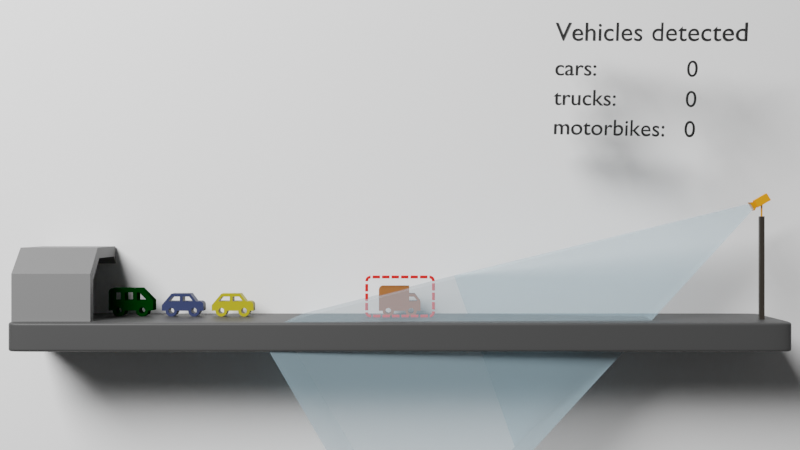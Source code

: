 # Source: animation9.blend  (saved by Blender 3.1.7; exported with 4.5.12 LTS)
import bpy
from mathutils import Matrix  # noqa: F401  (used for matrix-valued properties, if any)

bpy.ops.wm.read_factory_settings(use_empty=True)
scene = bpy.context.scene
scene.name = 'Scene'

# ---- collections
col_base = bpy.data.collections.new('Base'); scene.collection.children.link(col_base)
col_tracking_001 = bpy.data.collections.new('Tracking.001'); scene.collection.children.link(col_tracking_001)
col_ampel = bpy.data.collections.new('Ampel'); col_tracking_001.children.link(col_ampel)
col_vehicles = bpy.data.collections.new('Vehicles'); col_tracking_001.children.link(col_vehicles)
col_misc = bpy.data.collections.new('Misc'); col_tracking_001.children.link(col_misc)
col_tunnel = bpy.data.collections.new('Tunnel'); col_tracking_001.children.link(col_tunnel)
col_tracking = bpy.data.collections.new('Tracking'); col_tracking_001.children.link(col_tracking)
col_text = bpy.data.collections.new('Text'); col_tracking_001.children.link(col_text)
col_logo = bpy.data.collections.new('Logo'); scene.collection.children.link(col_logo)

# ---- materials (node trees are filled in below, after node groups)
mat_material_001 = bpy.data.materials.new('Material.001')
mat_material_003 = bpy.data.materials.new('Material.003')
mat_material_004 = bpy.data.materials.new('Material.004')
mat_material_008 = bpy.data.materials.new('Material.008')
mat_svgmat_001 = bpy.data.materials.new('SVGMat.001')
mat_svgmat_001.diffuse_color = (0.0, 0.0, 0.0, 1.0)
mat_svgmat_003 = bpy.data.materials.new('SVGMat.003')
mat_svgmat_003.diffuse_color = (0.3424, 0.1163, 0.03727, 1.0)
mat_material_007 = bpy.data.materials.new('Material.007')
mat_svgmat_004 = bpy.data.materials.new('SVGMat.004')
mat_svgmat_004.diffuse_color = (0.0, 0.02365, 0.0009198, 1.0)
mat_material_002 = bpy.data.materials.new('Material.002')
mat_material_006 = bpy.data.materials.new('Material.006')
mat_material_009 = bpy.data.materials.new('Material.009')
mat_material_010 = bpy.data.materials.new('Material.010')
mat_material_005 = bpy.data.materials.new('Material.005')

# ---- material node trees
mat_material_001.use_nodes = True; mat_material_001.node_tree.nodes.clear()
_N = mat_material_001.node_tree.nodes; _L = mat_material_001.node_tree.links
n0 = _N.new('ShaderNodeBsdfPrincipled'); n0.name = 'Principled BSDF'; n0.location = (10, 300)
n0.distribution = 'GGX'
n0.subsurface_method = 'RANDOM_WALK_SKIN'
n0.inputs[0].default_value = (0.9, 0.9, 0.9, 1.0)
n0.inputs[3].default_value = 1.45
n0.inputs[27].default_value = (0.0, 0.0, 0.0, 1.0)
n0.inputs[28].default_value = 1.0
n1 = _N.new('ShaderNodeOutputMaterial'); n1.name = 'Material Output'; n1.location = (300, 300)
_L.new(n0.outputs[0], n1.inputs[0])
n1.is_active_output = True
mat_material_003.use_nodes = True; mat_material_003.node_tree.nodes.clear()
_N = mat_material_003.node_tree.nodes; _L = mat_material_003.node_tree.links
n0 = _N.new('ShaderNodeBsdfPrincipled'); n0.name = 'Principled BSDF'; n0.location = (10, 300)
n0.distribution = 'GGX'
n0.subsurface_method = 'RANDOM_WALK_SKIN'
n0.inputs[0].default_value = (0.02721, 0.02193, 0.01702, 1.0)
n0.inputs[3].default_value = 1.45
n0.inputs[27].default_value = (0.0, 0.0, 0.0, 1.0)
n0.inputs[28].default_value = 1.0
n1 = _N.new('ShaderNodeOutputMaterial'); n1.name = 'Material Output'; n1.location = (300, 300)
_L.new(n0.outputs[0], n1.inputs[0])
n1.is_active_output = True
mat_material_004.use_nodes = True; mat_material_004.node_tree.nodes.clear()
_N = mat_material_004.node_tree.nodes; _L = mat_material_004.node_tree.links
n0 = _N.new('ShaderNodeBsdfPrincipled'); n0.name = 'Principled BSDF'; n0.location = (10, 300)
n0.distribution = 'GGX'
n0.subsurface_method = 'RANDOM_WALK_SKIN'
n0.inputs[0].default_value = (0.8, 0.2702, 0.005405, 1.0)
n0.inputs[3].default_value = 1.45
n0.inputs[27].default_value = (0.0, 0.0, 0.0, 1.0)
n0.inputs[28].default_value = 1.0
n1 = _N.new('ShaderNodeOutputMaterial'); n1.name = 'Material Output'; n1.location = (300, 300)
_L.new(n0.outputs[0], n1.inputs[0])
n1.is_active_output = True
mat_material_008.use_nodes = True; mat_material_008.node_tree.nodes.clear()
_N = mat_material_008.node_tree.nodes; _L = mat_material_008.node_tree.links
n0 = _N.new('ShaderNodeOutputMaterial'); n0.name = 'Material Output'; n0.location = (412, 300)
n1 = _N.new('ShaderNodeMixShader'); n1.name = 'Mix Shader'; n1.location = (192, 284)
n1.inputs[0].default_value = 0.7333
n2 = _N.new('ShaderNodeBsdfPrincipled'); n2.name = 'Principled BSDF'; n2.location = (-233, 410)
n2.distribution = 'GGX'
n2.subsurface_method = 'RANDOM_WALK_SKIN'
n2.inputs[0].default_value = (0.4781, 0.6908, 0.8, 1.0)
n2.inputs[3].default_value = 1.45
n2.inputs[27].default_value = (0.0, 0.0, 0.0, 1.0)
n2.inputs[28].default_value = 1.0
n3 = _N.new('ShaderNodeBsdfTransparent'); n3.name = 'Transparent BSDF'; n3.location = (-164, -322)
_L.new(n1.outputs[0], n0.inputs[0])
_L.new(n2.outputs[0], n1.inputs[1])
_L.new(n3.outputs[0], n1.inputs[2])
n0.is_active_output = True
mat_svgmat_001.use_nodes = True; mat_svgmat_001.node_tree.nodes.clear()
_N = mat_svgmat_001.node_tree.nodes; _L = mat_svgmat_001.node_tree.links
n0 = _N.new('ShaderNodeBsdfPrincipled'); n0.name = 'Principled BSDF'; n0.location = (10, 300)
n0.distribution = 'GGX'
n0.subsurface_method = 'RANDOM_WALK_SKIN'
n0.inputs[0].default_value = (0.3931, 0.3158, 0.0, 1.0)
n0.inputs[3].default_value = 1.45
n0.inputs[27].default_value = (0.0, 0.0, 0.0, 1.0)
n0.inputs[28].default_value = 1.0
n1 = _N.new('ShaderNodeOutputMaterial'); n1.name = 'Material Output'; n1.location = (300, 300)
_L.new(n0.outputs[0], n1.inputs[0])
n1.is_active_output = True
mat_material_007.use_nodes = True; mat_material_007.node_tree.nodes.clear()
_N = mat_material_007.node_tree.nodes; _L = mat_material_007.node_tree.links
n0 = _N.new('ShaderNodeBsdfPrincipled'); n0.name = 'Principled BSDF'; n0.location = (10, 300)
n0.distribution = 'GGX'
n0.subsurface_method = 'RANDOM_WALK_SKIN'
n0.inputs[0].default_value = (0.009512, 0.02156, 0.08353, 1.0)
n0.inputs[3].default_value = 1.45
n0.inputs[27].default_value = (0.0, 0.0, 0.0, 1.0)
n0.inputs[28].default_value = 1.0
n1 = _N.new('ShaderNodeOutputMaterial'); n1.name = 'Material Output'; n1.location = (300, 300)
_L.new(n0.outputs[0], n1.inputs[0])
n1.is_active_output = True
mat_material_002.use_nodes = True; mat_material_002.node_tree.nodes.clear()
_N = mat_material_002.node_tree.nodes; _L = mat_material_002.node_tree.links
n0 = _N.new('ShaderNodeBsdfPrincipled'); n0.name = 'Principled BSDF'; n0.location = (10, 300)
n0.distribution = 'GGX'
n0.subsurface_method = 'RANDOM_WALK_SKIN'
n0.inputs[0].default_value = (0.04955, 0.04955, 0.04955, 1.0)
n0.inputs[3].default_value = 1.45
n0.inputs[27].default_value = (0.0, 0.0, 0.0, 1.0)
n0.inputs[28].default_value = 1.0
n1 = _N.new('ShaderNodeOutputMaterial'); n1.name = 'Material Output'; n1.location = (300, 300)
_L.new(n0.outputs[0], n1.inputs[0])
n1.is_active_output = True
mat_material_006.use_nodes = True; mat_material_006.node_tree.nodes.clear()
_N = mat_material_006.node_tree.nodes; _L = mat_material_006.node_tree.links
n0 = _N.new('ShaderNodeBsdfPrincipled'); n0.name = 'Principled BSDF'; n0.location = (10, 300)
n0.distribution = 'GGX'
n0.subsurface_method = 'RANDOM_WALK_SKIN'
n0.inputs[0].default_value = (0.1845, 0.1845, 0.1845, 1.0)
n0.inputs[3].default_value = 1.45
n0.inputs[27].default_value = (0.0, 0.0, 0.0, 1.0)
n0.inputs[28].default_value = 1.0
n1 = _N.new('ShaderNodeOutputMaterial'); n1.name = 'Material Output'; n1.location = (300, 300)
_L.new(n0.outputs[0], n1.inputs[0])
n1.is_active_output = True
mat_material_009.use_nodes = True; mat_material_009.node_tree.nodes.clear()
_N = mat_material_009.node_tree.nodes; _L = mat_material_009.node_tree.links
n0 = _N.new('ShaderNodeBsdfPrincipled'); n0.name = 'Principled BSDF'; n0.location = (10, 300)
n0.distribution = 'GGX'
n0.subsurface_method = 'RANDOM_WALK_SKIN'
n0.inputs[0].default_value = (0.8, 0.008091, 0.0, 1.0)
n0.inputs[3].default_value = 1.45
n0.inputs[27].default_value = (0.0, 0.0, 0.0, 1.0)
n0.inputs[28].default_value = 1.0
n1 = _N.new('ShaderNodeOutputMaterial'); n1.name = 'Material Output'; n1.location = (300, 300)
_L.new(n0.outputs[0], n1.inputs[0])
n1.is_active_output = True
mat_material_010.use_nodes = True; mat_material_010.node_tree.nodes.clear()
_N = mat_material_010.node_tree.nodes; _L = mat_material_010.node_tree.links
n0 = _N.new('ShaderNodeBsdfPrincipled'); n0.name = 'Principled BSDF'; n0.location = (10, 300)
n0.distribution = 'GGX'
n0.subsurface_method = 'RANDOM_WALK_SKIN'
n0.inputs[0].default_value = (0.0, 0.0, 0.0, 1.0)
n0.inputs[3].default_value = 1.45
n0.inputs[27].default_value = (0.0, 0.0, 0.0, 1.0)
n0.inputs[28].default_value = 1.0
n1 = _N.new('ShaderNodeOutputMaterial'); n1.name = 'Material Output'; n1.location = (300, 300)
_L.new(n0.outputs[0], n1.inputs[0])
n1.is_active_output = True
mat_material_005.use_nodes = True; mat_material_005.node_tree.nodes.clear()
_N = mat_material_005.node_tree.nodes; _L = mat_material_005.node_tree.links
n0 = _N.new('ShaderNodeBsdfPrincipled'); n0.name = 'Principled BSDF'; n0.location = (10, 300)
n0.distribution = 'GGX'
n0.subsurface_method = 'RANDOM_WALK_SKIN'
n0.inputs[0].default_value = (0.9216, 0.4233, 0.02624, 1.0)
n0.inputs[3].default_value = 1.45
n0.inputs[27].default_value = (0.0, 0.0, 0.0, 1.0)
n0.inputs[28].default_value = 1.0
n1 = _N.new('ShaderNodeOutputMaterial'); n1.name = 'Material Output'; n1.location = (300, 300)
_L.new(n0.outputs[0], n1.inputs[0])
n1.is_active_output = True

# ---- world
world_world = bpy.data.worlds.new('World'); scene.world = world_world
world_world.use_nodes = True; world_world.node_tree.nodes.clear()
_N = world_world.node_tree.nodes; _L = world_world.node_tree.links
n0 = _N.new('ShaderNodeOutputWorld'); n0.name = 'World Output'; n0.location = (300, 300)
n1 = _N.new('ShaderNodeBackground'); n1.name = 'Background'; n1.location = (10, 300)
n1.inputs[0].default_value = (0.05088, 0.05088, 0.05088, 1.0)
_L.new(n1.outputs[0], n0.inputs[0])
n0.is_active_output = True
world_world.color = (0.05088, 0.05088, 0.05088)
world_world.use_sun_shadow = False
world_world.sun_shadow_jitter_overblur = 0.0

# ---- cameras
cam_camera = bpy.data.cameras.new('Camera')
cam_camera.clip_end = 100.0
cam_camera.ortho_scale = 7.314

# ---- lights
light_area = bpy.data.lights.new('Area', 'AREA')
light_area.transmission_factor = 0.0
light_area.energy = 7.854e+05
light_area.shadow_soft_size = 1.0
light_area.shadow_maximum_resolution = 0.006
light_area.use_absolute_resolution = True
light_area.size = 1.0
light_area.size_y = 1.0

# ---- meshes
me_plane = bpy.data.meshes.new('Plane')
me_plane.from_pydata([(-1.0, -1.0, 0.0), (1.0, -1.0, 0.0), (-1.0, 1.0, 0.0), (1.0, 1.0, 0.0)], [], [(0, 1, 3, 2)])
_uv = me_plane.uv_layers.new(name='UVMap')
_uv.uv.foreach_set('vector', [0.0, 0.0, 1.0, 0.0, 1.0, 1.0, 0.0, 1.0])
_ca = me_plane.color_attributes.new('Col', 'BYTE_COLOR', 'CORNER')
_ca.data.foreach_set('color', [1.0, 1.0, 1.0, 1.0, 1.0, 1.0, 1.0, 1.0, 1.0, 1.0, 1.0, 1.0, 1.0, 1.0, 1.0, 1.0])
me_plane.materials.append(mat_material_001)
me_plane.use_remesh_fix_poles = True
me_plane.use_remesh_preserve_attributes = False
me_plane.update()
me_cube_002 = bpy.data.meshes.new('Cube.002')
me_cube_002.from_pydata([(-0.1558, -0.1558, -1.0), (-0.1558, -0.1558, 6.0), (-0.1558, 0.1558, -1.0), (-0.1558, 0.1558, 6.0), (0.1558, -0.1558, -1.0), (0.1558, -0.1558, 6.0), (0.1558, 0.1558, -1.0), (0.1558, 0.1558, 6.0)], [], [(0, 1, 3, 2), (2, 3, 7, 6), (6, 7, 5, 4), (4, 5, 1, 0), (2, 6, 4, 0), (7, 3, 1, 5)])
_uv = me_cube_002.uv_layers.new(name='UVMap')
_uv.uv.foreach_set('vector', [0.375, 0.0, 0.625, 0.0, 0.625, 0.25, 0.375, 0.25, 0.375, 0.25, 0.625, 0.25, 0.625, 0.5, 0.375, 0.5, 0.375, 0.5, 0.625, 0.5, 0.625, 0.75, 0.375, 0.75, 0.375, 0.75, 0.625, 0.75, 0.625, 1.0, 0.375, 1.0, 0.125, 0.5, 0.375, 0.5, 0.375, 0.75, 0.125, 0.75, 0.625, 0.5, 0.875, 0.5, 0.875, 0.75, 0.625, 0.75])
me_cube_002.materials.append(mat_material_003)
me_cube_002.use_remesh_fix_poles = True
me_cube_002.use_remesh_preserve_attributes = False
me_cube_002.update()
me_cube_004 = bpy.data.meshes.new('Cube.004')
me_cube_004.from_pydata([(0.09605, 0.09605, -1.0), (0.09605, 0.09605, 1.0), (0.09605, -0.09605, -1.0), (0.09605, -0.09605, 1.0), (-0.09605, 0.09605, -1.0), (-0.09605, 0.09605, 1.0), (-0.09605, -0.09605, -1.0), (-0.09605, -0.09605, 1.0)], [], [(0, 1, 3, 2), (2, 3, 7, 6), (6, 7, 5, 4), (4, 5, 1, 0), (2, 6, 4, 0), (7, 3, 1, 5)])
_uv = me_cube_004.uv_layers.new(name='UVMap')
_uv.uv.foreach_set('vector', [0.375, 0.0, 0.625, 0.0, 0.625, 0.25, 0.375, 0.25, 0.375, 0.25, 0.625, 0.25, 0.625, 0.5, 0.375, 0.5, 0.375, 0.5, 0.625, 0.5, 0.625, 0.75, 0.375, 0.75, 0.375, 0.75, 0.625, 0.75, 0.625, 1.0, 0.375, 1.0, 0.125, 0.5, 0.375, 0.5, 0.375, 0.75, 0.125, 0.75, 0.625, 0.5, 0.875, 0.5, 0.875, 0.75, 0.625, 0.75])
me_cube_004.materials.append(mat_material_004)
me_cube_004.use_remesh_fix_poles = True
me_cube_004.use_remesh_preserve_attributes = False
me_cube_004.update()
me_cube_003 = bpy.data.meshes.new('Cube.003')
me_cube_003.from_pydata([(-1.0, -0.3449, -0.3449), (-1.0, -0.3449, 0.3449), (-1.0, 0.3449, -0.3449), (-1.0, 0.3449, 0.3449), (1.0, -0.5345, -0.5345), (1.0, -0.5345, 0.5345), (1.0, 0.5345, -0.5345), (1.0, 0.5345, 0.5345), (-1.0, 0.5345, -0.5345), (-1.0, -0.5345, -0.5345), (-1.0, -0.5345, 0.5345), (-1.0, 0.5345, 0.5345), (-1.649, 0.5436, -0.5436), (-1.649, -0.5436, -0.5436), (-1.649, -0.5436, 0.5436), (-1.649, 0.5436, 0.5436), (-1.649, 0.6552, -0.6552), (-1.649, -0.6552, -0.6552), (-1.649, -0.6552, 0.6552), (-1.649, 0.6552, 0.6552), (-1.496, 0.4326, -0.4326), (-1.496, -0.4326, -0.4326), (-1.496, -0.4326, 0.4326), (-1.496, 0.4326, 0.4326)], [], [(3, 2, 16, 19), (8, 11, 7, 6), (6, 7, 5, 4), (4, 5, 10, 9), (8, 6, 4, 9), (7, 11, 10, 5), (0, 2, 8, 9), (1, 0, 9, 10), (3, 1, 10, 11), (2, 3, 11, 8), (15, 12, 20, 23), (0, 1, 18, 17), (1, 3, 19, 18), (2, 0, 17, 16), (13, 12, 16, 17), (14, 13, 17, 18), (15, 14, 18, 19), (12, 15, 19, 16), (21, 22, 23, 20), (13, 14, 22, 21), (14, 15, 23, 22), (12, 13, 21, 20)])
_uv = me_cube_003.uv_layers.new(name='UVMap')
_uv.uv.foreach_set('vector', [0.5807, 0.2057, 0.4193, 0.2057, 0.4193, 0.2057, 0.5807, 0.2057, 0.375, 0.25, 0.625, 0.25, 0.625, 0.5, 0.375, 0.5, 0.375, 0.5, 0.625, 0.5, 0.625, 0.75, 0.375, 0.75, 0.375, 0.75, 0.625, 0.75, 0.625, 1.0, 0.375, 1.0, 0.125, 0.5, 0.375, 0.5, 0.375, 0.75, 0.125, 0.75, 0.625, 0.5, 0.875, 0.5, 0.875, 0.75, 0.625, 0.75, 0.4193, 0.04433, 0.4193, 0.2057, 0.375, 0.25, 0.375, 0.0, 0.5807, 0.04433, 0.4193, 0.04433, 0.375, 0.0, 0.625, 0.0, 0.5807, 0.2057, 0.5807, 0.04433, 0.625, 0.0, 0.625, 0.25, 0.4193, 0.2057, 0.5807, 0.2057, 0.625, 0.25, 0.375, 0.25, 0.5669, 0.1919, 0.4331, 0.1919, 0.4331, 0.1919, 0.5669, 0.1919, 0.4193, 0.04433, 0.5807, 0.04433, 0.5807, 0.04433, 0.4193, 0.04433, 0.5807, 0.04433, 0.5807, 0.2057, 0.5807, 0.2057, 0.5807, 0.04433, 0.4193, 0.2057, 0.4193, 0.04433, 0.4193, 0.04433, 0.4193, 0.2057, 0.4331, 0.05807, 0.4331, 0.1919, 0.4193, 0.2057, 0.4193, 0.04433, 0.5669, 0.05807, 0.4331, 0.05807, 0.4193, 0.04433, 0.5807, 0.04433, 0.5669, 0.1919, 0.5669, 0.05807, 0.5807, 0.04433, 0.5807, 0.2057, 0.4331, 0.1919, 0.5669, 0.1919, 0.5807, 0.2057, 0.4193, 0.2057, 0.4331, 0.05807, 0.5669, 0.05807, 0.5669, 0.1919, 0.4331, 0.1919, 0.4331, 0.05807, 0.5669, 0.05807, 0.5669, 0.05807, 0.4331, 0.05807, 0.5669, 0.05807, 0.5669, 0.1919, 0.5669, 0.1919, 0.5669, 0.05807, 0.4331, 0.1919, 0.4331, 0.05807, 0.4331, 0.05807, 0.4331, 0.1919])
me_cube_003.materials.append(mat_material_004)
me_cube_003.use_remesh_fix_poles = True
me_cube_003.use_remesh_preserve_attributes = False
me_cube_003.update()
me_cube_008 = bpy.data.meshes.new('Cube.008')
me_cube_008.from_pydata([(-9.777, -5.003, -31.24), (-0.1784, -0.1784, 1.46), (-9.777, 5.003, -31.24), (-0.1784, 0.1784, 1.46), (9.777, -5.003, -31.24), (0.1784, -0.1784, 1.46), (9.777, 5.003, -31.24), (0.1784, 0.1784, 1.46)], [], [(0, 1, 3, 2), (2, 3, 7, 6), (6, 7, 5, 4), (4, 5, 1, 0), (2, 6, 4, 0), (7, 3, 1, 5)])
_uv = me_cube_008.uv_layers.new(name='UVMap')
_uv.uv.foreach_set('vector', [0.375, 0.0, 0.625, 0.0, 0.625, 0.25, 0.375, 0.25, 0.375, 0.25, 0.625, 0.25, 0.625, 0.5, 0.375, 0.5, 0.375, 0.5, 0.625, 0.5, 0.625, 0.75, 0.375, 0.75, 0.375, 0.75, 0.625, 0.75, 0.625, 1.0, 0.375, 1.0, 0.125, 0.5, 0.375, 0.5, 0.375, 0.75, 0.125, 0.75, 0.625, 0.5, 0.875, 0.5, 0.875, 0.75, 0.625, 0.75])
me_cube_008.materials.append(mat_material_008)
me_cube_008.use_remesh_fix_poles = True
me_cube_008.use_remesh_preserve_attributes = False
me_cube_008.update()
me_cube_001 = bpy.data.meshes.new('Cube.001')
me_cube_001.from_pydata([(26.0, -5.0, 1.0), (26.0, 5.0, 1.0), (26.0, 5.0, 0.0), (26.0, -5.0, 0.0), (0.0, 5.0, 1.0), (0.0, -5.0, 1.0), (0.0, -5.0, 0.0), (0.0, 5.0, 0.0), (26.0, -5.0, 1.0), (26.0, -5.0, 0.0), (0.0, -5.0, 1.0), (26.0, 5.0, 0.8242), (26.0, -5.0, 0.8242), (0.0, -5.0, 0.8242), (0.0, 5.0, 0.8242), (26.0, -5.0, 0.8242), (24.77, 5.0, 1.0), (24.77, 5.0, 0.0), (24.77, -5.0, 1.0), (24.77, -5.0, 0.0), (24.77, -5.0, 1.0), (24.77, -5.0, 0.8242), (24.77, 5.0, 0.8242), (26.0, 3.2, 1.0), (26.0, 3.2, 0.0), (0.0, 3.2, 1.0), (26.0, 3.2, 0.8242), (24.77, 3.2, 1.0)], [], [(22, 16, 1, 11), (15, 8, 0, 12), (20, 10, 5, 18), (21, 18, 5, 13), (27, 25, 10, 20), (26, 23, 8, 15), (24, 26, 15, 9), (19, 21, 13, 6), (9, 15, 12, 3), (17, 22, 11, 2), (7, 14, 22, 17), (3, 12, 21, 19), (23, 27, 20, 8), (12, 0, 18, 21), (8, 20, 18, 0), (14, 4, 16, 22), (1, 16, 27, 23), (2, 11, 26, 24), (11, 1, 23, 26), (16, 4, 25, 27)])
me_cube_001.attributes.new('crease_vert', 'FLOAT', 'POINT').data.foreach_set('value', [0.05, 0.0, 0.0, 0.05, 0.0, 0.05, 0.05, 0.0, 0.0, 0.0, 0.0, 0.0, 0.05, 0.05, 0.0, 0.0, 0.0, 0.0, 0.05, 0.05, 0.0, 0.05, 0.0, 0.0, 0.0, 0.0, 0.0, 0.0])
_uv = me_cube_001.uv_layers.new(name='UVMap')
_uv.uv.foreach_set('vector', [0.603, 0.4941, 0.625, 0.4941, 0.625, 0.5, 0.603, 0.5, 0.603, 0.75, 0.625, 0.75, 0.625, 0.75, 0.603, 0.75, 0.6309, 0.75, 0.75, 0.75, 0.75, 0.75, 0.6309, 0.75, 0.603, 0.7559, 0.625, 0.7559, 0.625, 0.875, 0.603, 0.875, 0.6309, 0.545, 0.75, 0.545, 0.75, 0.75, 0.6309, 0.75, 0.603, 0.545, 0.625, 0.545, 0.625, 0.75, 0.603, 0.75, 0.5, 0.545, 0.603, 0.545, 0.603, 0.75, 0.5, 0.75, 0.5, 0.7559, 0.603, 0.7559, 0.603, 0.875, 0.5, 0.875, 0.5, 0.75, 0.603, 0.75, 0.603, 0.75, 0.5, 0.75, 0.5, 0.4941, 0.603, 0.4941, 0.603, 0.5, 0.5, 0.5, 0.5, 0.375, 0.603, 0.375, 0.603, 0.4941, 0.5, 0.4941, 0.5, 0.75, 0.603, 0.75, 0.603, 0.7559, 0.5, 0.7559, 0.625, 0.545, 0.6309, 0.545, 0.6309, 0.75, 0.625, 0.75, 0.603, 0.75, 0.625, 0.75, 0.625, 0.7559, 0.603, 0.7559, 0.625, 0.75, 0.6309, 0.75, 0.6309, 0.75, 0.625, 0.75, 0.603, 0.375, 0.625, 0.375, 0.625, 0.4941, 0.603, 0.4941, 0.625, 0.5, 0.6309, 0.5, 0.6309, 0.545, 0.625, 0.545, 0.5, 0.5, 0.603, 0.5, 0.603, 0.545, 0.5, 0.545, 0.603, 0.5, 0.625, 0.5, 0.625, 0.545, 0.603, 0.545, 0.6309, 0.5, 0.75, 0.5, 0.75, 0.545, 0.6309, 0.545])
me_cube_001.materials.append(mat_material_002)
me_cube_001.use_remesh_fix_poles = True
me_cube_001.use_remesh_preserve_attributes = False
me_cube_001.update()
me_cube_005 = bpy.data.meshes.new('Cube.005')
me_cube_005.from_pydata([(-1.638, -1.032, -1.0), (-0.9242, -1.032, 1.0), (-1.192e-07, -1.032, -1.0), (-1.192e-07, -1.032, 1.0), (-1.352, -0.2967, -0.9361), (-1.638, 0.0, -1.0), (-0.7627, -0.2967, 0.7144), (-0.9242, 0.0, 1.0), (-1.192e-07, -0.2967, 0.7144), (-1.192e-07, 0.0, 1.0), (-1.192e-07, 0.0, -1.0), (-1.192e-07, -0.2967, -0.9361), (-1.638, -1.032, 0.3288), (-1.638, 0.0, 0.3288), (-1.352, -0.2967, 0.1605), (-0.9242, -1.032, -1.0), (-0.7627, -0.2967, -0.9361), (-0.9242, 0.0, -1.0), (1.638, -1.032, -1.0), (0.9242, -1.032, 1.0), (1.352, -0.2967, -0.9361), (1.638, 0.0, -1.0), (0.9242, 0.0, 1.0), (0.7627, -0.2967, 0.7144), (1.638, -1.032, 0.3288), (1.638, 0.0, 0.3288), (1.352, -0.2967, 0.1605), (0.9242, -1.032, -1.0), (0.9242, 0.0, -1.0), (0.7627, -0.2967, -0.9361), (-1.352, 0.5551, -0.9361), (-1.638, 1.032, -1.0), (-0.7627, 0.5551, 0.7144), (-0.9242, 1.032, 1.0), (-1.192e-07, 0.5551, -0.9361), (-1.192e-07, 1.032, -1.0), (-1.192e-07, 0.5551, 0.7144), (-1.192e-07, 1.032, 1.0), (-1.638, 1.032, 0.3288), (-1.352, 0.5551, 0.1605), (-1.192e-07, 1.032, 0.3288), (-1.192e-07, 0.5551, 0.1605), (-0.9242, 1.032, -1.0), (-0.7627, 0.5551, -0.9361), (-0.9242, 1.032, 0.3288), (-0.7627, 0.5551, 0.1605), (1.352, 0.5551, -0.9361), (1.638, 1.032, -1.0), (0.7627, 0.5551, 0.7144), (0.9242, 1.032, 1.0), (1.352, 0.5551, 0.1605), (1.638, 1.032, 0.3288), (0.9242, 1.032, -1.0), (0.7627, 0.5551, -0.9361), (0.7627, 0.5551, 0.1605), (0.9242, 1.032, 0.3288), (-0.9242, -1.032, 0.5626), (-1.173, -1.032, 0.3288), (-1.352, -1.032, 0.1605), (-0.9242, -1.032, -0.9361), (-1.352, -1.032, -0.9361), (-1.192e-07, -1.032, -0.9361), (-0.7627, -1.032, -0.9361), (-1.192e-07, -1.032, 0.7144), (-0.7627, -1.032, 0.7144), (1.173, -1.032, 0.3288), (0.9242, -1.032, 0.5626), (1.352, -1.032, -0.9361), (0.9242, -1.032, -0.9361), (1.352, -1.032, 0.1605), (0.7627, -1.032, -0.9361), (0.7627, -1.032, 0.7144)], [], [(56, 1, 12, 57), (17, 10, 2, 15), (12, 1, 7, 13), (0, 12, 13, 5), (12, 0, 15, 59, 60, 58, 57), (59, 15, 2, 61, 62), (5, 17, 15, 0), (9, 7, 1, 3), (63, 3, 1, 56, 64), (19, 66, 65, 24), (28, 27, 2, 10), (24, 25, 22, 19), (18, 21, 25, 24), (68, 27, 18, 24, 65, 69, 67), (61, 2, 27, 68, 70), (21, 18, 27, 28), (9, 3, 19, 22), (66, 19, 3, 63, 71), (38, 33, 44), (17, 42, 35, 10), (38, 13, 7, 33), (31, 5, 13, 38), (42, 31, 38, 44), (35, 42, 44, 40), (5, 31, 42, 17), (9, 37, 33, 7), (40, 44, 33, 37), (49, 51, 55), (28, 10, 35, 52), (51, 49, 22, 25), (47, 51, 25, 21), (52, 55, 51, 47), (35, 40, 55, 52), (21, 28, 52, 47), (9, 22, 49, 37), (40, 37, 49, 55), (61, 11, 16, 62), (58, 14, 6, 64, 56, 57), (4, 14, 58, 60), (62, 16, 4, 60, 59), (64, 6, 8, 63), (70, 29, 11, 61), (23, 26, 69, 65, 66, 71), (69, 26, 20, 67), (67, 20, 29, 70, 68), (8, 23, 71, 63), (39, 45, 32), (16, 11, 34, 43), (39, 32, 6, 14), (30, 39, 14, 4), (43, 45, 39, 30), (34, 41, 45, 43), (4, 16, 43, 30), (8, 6, 32, 36), (41, 36, 32, 45), (48, 54, 50), (29, 53, 34, 11), (23, 48, 50, 26), (46, 20, 26, 50), (53, 46, 50, 54), (34, 53, 54, 41), (20, 46, 53, 29), (8, 36, 48, 23), (41, 54, 48, 36)])
_uv = me_cube_005.uv_layers.new(name='UVMap')
_uv.uv.foreach_set('vector', [0.5435, 0.9482, 0.625, 0.9482, 0.5, 1.0, 0.5, 0.9663, 0.1768, 0.625, 0.25, 0.625, 0.25, 0.75, 0.1768, 0.75, 0.5, 0.0, 0.625, 0.0, 0.625, 0.125, 0.5, 0.125, 0.375, 0.0, 0.5, 0.0, 0.5, 0.125, 0.375, 0.125, 0.5, 1.0, 0.375, 1.0, 0.375, 0.9482, 0.381, 0.9482, 0.381, 0.9792, 0.4842, 0.9792, 0.5, 0.9663, 0.381, 0.9482, 0.375, 0.9482, 0.375, 0.875, 0.381, 0.875, 0.381, 0.9354, 0.125, 0.625, 0.1768, 0.625, 0.1768, 0.75, 0.125, 0.75, 0.75, 0.625, 0.8232, 0.625, 0.8232, 0.75, 0.75, 0.75, 0.5718, 0.875, 0.625, 0.875, 0.625, 0.9482, 0.5435, 0.9482, 0.5718, 0.9354, 0.625, 0.9482, 0.5435, 0.9482, 0.5, 0.9663, 0.5, 1.0, 0.1768, 0.625, 0.1768, 0.75, 0.25, 0.75, 0.25, 0.625, 0.5, 0.0, 0.5, 0.125, 0.625, 0.125, 0.625, 0.0, 0.375, 0.0, 0.375, 0.125, 0.5, 0.125, 0.5, 0.0, 0.381, 0.9482, 0.375, 0.9482, 0.375, 1.0, 0.5, 1.0, 0.5, 0.9663, 0.4842, 0.9792, 0.381, 0.9792, 0.381, 0.875, 0.375, 0.875, 0.375, 0.9482, 0.381, 0.9482, 0.381, 0.9354, 0.125, 0.625, 0.125, 0.75, 0.1768, 0.75, 0.1768, 0.625, 0.75, 0.625, 0.75, 0.75, 0.8232, 0.75, 0.8232, 0.625, 0.5435, 0.9482, 0.625, 0.9482, 0.625, 0.875, 0.5718, 0.875, 0.5718, 0.9354, 0.5, 1.0, 0.625, 0.9482, 0.5, 0.9482, 0.1768, 0.625, 0.1768, 0.75, 0.25, 0.75, 0.25, 0.625, 0.5, 0.0, 0.5, 0.125, 0.625, 0.125, 0.625, 0.0, 0.375, 0.0, 0.375, 0.125, 0.5, 0.125, 0.5, 0.0, 0.375, 0.9482, 0.375, 1.0, 0.5, 1.0, 0.5, 0.9482, 0.375, 0.875, 0.375, 0.9482, 0.5, 0.9482, 0.5, 0.875, 0.125, 0.625, 0.125, 0.75, 0.1768, 0.75, 0.1768, 0.625, 0.75, 0.625, 0.75, 0.75, 0.8232, 0.75, 0.8232, 0.625, 0.5, 0.875, 0.5, 0.9482, 0.625, 0.9482, 0.625, 0.875, 0.625, 0.9482, 0.5, 1.0, 0.5, 0.9482, 0.1768, 0.625, 0.25, 0.625, 0.25, 0.75, 0.1768, 0.75, 0.5, 0.0, 0.625, 0.0, 0.625, 0.125, 0.5, 0.125, 0.375, 0.0, 0.5, 0.0, 0.5, 0.125, 0.375, 0.125, 0.375, 0.9482, 0.5, 0.9482, 0.5, 1.0, 0.375, 1.0, 0.375, 0.875, 0.5, 0.875, 0.5, 0.9482, 0.375, 0.9482, 0.125, 0.625, 0.1768, 0.625, 0.1768, 0.75, 0.125, 0.75, 0.75, 0.625, 0.8232, 0.625, 0.8232, 0.75, 0.75, 0.75, 0.5, 0.875, 0.625, 0.875, 0.625, 0.9482, 0.5, 0.9482, 0.25, 0.7329, 0.25, 0.625, 0.1768, 0.625, 0.1768, 0.7329, 0.5, 0.01707, 0.5, 0.125, 0.625, 0.125, 0.625, 0.01707, 0.5907, 0.01707, 0.538, 0.01707, 0.375, 0.125, 0.5, 0.125, 0.5, 0.01707, 0.375, 0.01707, 0.1768, 0.7329, 0.1768, 0.625, 0.125, 0.625, 0.125, 0.7329, 0.1626, 0.7329, 0.8232, 0.7329, 0.8232, 0.625, 0.75, 0.625, 0.75, 0.7329, 0.1768, 0.7329, 0.1768, 0.625, 0.25, 0.625, 0.25, 0.7329, 0.625, 0.125, 0.5, 0.125, 0.5, 0.01707, 0.538, 0.01707, 0.5907, 0.01707, 0.625, 0.01707, 0.5, 0.01707, 0.5, 0.125, 0.375, 0.125, 0.375, 0.01707, 0.125, 0.7329, 0.125, 0.625, 0.1768, 0.625, 0.1768, 0.7329, 0.1626, 0.7329, 0.75, 0.625, 0.8232, 0.625, 0.8232, 0.7329, 0.75, 0.7329, 0.5, 1.0, 0.5, 0.9482, 0.625, 0.9482, 0.1768, 0.625, 0.25, 0.625, 0.25, 0.75, 0.1768, 0.75, 0.5, 0.0, 0.625, 0.0, 0.625, 0.125, 0.5, 0.125, 0.375, 0.0, 0.5, 0.0, 0.5, 0.125, 0.375, 0.125, 0.375, 0.9482, 0.5, 0.9482, 0.5, 1.0, 0.375, 1.0, 0.375, 0.875, 0.5, 0.875, 0.5, 0.9482, 0.375, 0.9482, 0.125, 0.625, 0.1768, 0.625, 0.1768, 0.75, 0.125, 0.75, 0.75, 0.625, 0.8232, 0.625, 0.8232, 0.75, 0.75, 0.75, 0.5, 0.875, 0.625, 0.875, 0.625, 0.9482, 0.5, 0.9482, 0.625, 0.9482, 0.5, 0.9482, 0.5, 1.0, 0.1768, 0.625, 0.1768, 0.75, 0.25, 0.75, 0.25, 0.625, 0.625, 0.125, 0.625, 0.0, 0.5, 0.0, 0.5, 0.125, 0.375, 0.0, 0.375, 0.125, 0.5, 0.125, 0.5, 0.0, 0.375, 0.9482, 0.375, 1.0, 0.5, 1.0, 0.5, 0.9482, 0.375, 0.875, 0.375, 0.9482, 0.5, 0.9482, 0.5, 0.875, 0.125, 0.625, 0.125, 0.75, 0.1768, 0.75, 0.1768, 0.625, 0.75, 0.625, 0.75, 0.75, 0.8232, 0.75, 0.8232, 0.625, 0.5, 0.875, 0.5, 0.9482, 0.625, 0.9482, 0.625, 0.875])
me_cube_005.materials.append(mat_material_006)
me_cube_005.use_remesh_fix_poles = True
me_cube_005.use_remesh_preserve_attributes = False
me_cube_005.update()
me_cube_009 = bpy.data.meshes.new('Cube.009')
me_cube_009.from_pydata([(-2.546, -1.0, 1.0), (-2.546, 0.0, 0.0), (0.0, 0.0, 1.0), (-2.546, 0.0, 1.0), (0.0, -1.0, 1.0), (-2.546, -1.0, 0.0), (0.0, -1.0, 0.0), (-2.308, 0.0, 1.0), (-2.308, -1.0, 1.0), (-2.308, -1.0, 0.0), (-2.546, -1.0, 0.4265), (-2.546, 0.0, 0.4265), (0.0, -1.0, 0.4265), (-2.308, -1.0, 0.4265)], [], [(13, 8, 0, 10), (7, 3, 0, 8), (10, 0, 3, 11), (2, 7, 8, 4), (12, 4, 8, 13), (6, 12, 13, 9), (5, 10, 11, 1), (9, 13, 10, 5)])
_uv = me_cube_009.uv_layers.new(name='UVMap')
_uv.uv.foreach_set('vector', [0.5533, 0.9883, 0.625, 0.9883, 0.625, 1.0, 0.5533, 1.0, 0.8633, 0.625, 0.875, 0.625, 0.875, 0.75, 0.8633, 0.75, 0.5533, 0.0, 0.625, 0.0, 0.625, 0.125, 0.5533, 0.125, 0.75, 0.625, 0.8633, 0.625, 0.8633, 0.75, 0.75, 0.75, 0.5533, 0.875, 0.625, 0.875, 0.625, 0.9883, 0.5533, 0.9883, 0.5, 0.875, 0.5533, 0.875, 0.5533, 0.9883, 0.5, 0.9883, 0.5, 0.0, 0.5533, 0.0, 0.5533, 0.125, 0.5, 0.125, 0.5, 0.9883, 0.5533, 0.9883, 0.5533, 1.0, 0.5, 1.0])
me_cube_009.materials.append(mat_material_009)
me_cube_009.use_remesh_fix_poles = True
me_cube_009.use_remesh_preserve_attributes = False
me_cube_009.update()

# ---- curves / text
cu_path13603 = bpy.data.curves.new('path13603', 'CURVE')
cu_path13603.dimensions = '2D'
_sp = cu_path13603.splines.new('BEZIER'); _sp.bezier_points.add(17)
_sp.bezier_points.foreach_set('co', [0.5073, 0.9715, 0.0, -0.8157, 0.9715, 0.0, -1.477, 0.1779, 0.0, -1.477, -0.2189, 0.0, -1.213, -0.2189, 0.0, -1.096, -0.4995, 0.0, -0.8157, -0.6157, 0.0, -0.5351, -0.4995, 0.0, -0.4188, -0.2189, 0.0, 0.375, -0.2189, 0.0, 0.4912, -0.4995, 0.0, 0.7718, -0.6157, 0.0, 1.052, -0.4995, 0.0, 1.169, -0.2189, 0.0, 1.433, -0.2189, 0.0, 1.433, 0.1779, 0.0, 1.169, 0.4424, 0.0, 0.9041, 0.4424, 0.0])
_sp.bezier_points.foreach_set('handle_left', [0.6395, 0.7951, 0.0, -0.3747, 0.9715, 0.0, -1.257, 0.4424, 0.0, -1.477, -0.08664, 0.0, -1.301, -0.2189, 0.0, -1.171, -0.4251, 0.0, -0.921, -0.6157, 0.0, -0.6095, -0.5739, 0.0, -0.4188, -0.3241, 0.0, 0.375, -0.2189, 0.0, 0.4168, -0.4251, 0.0, 0.6666, -0.6157, 0.0, 0.978, -0.5739, 0.0, 1.169, -0.3241, 0.0, 1.433, -0.2189, 0.0, 1.433, 0.04562, 0.0, 1.316, 0.4424, 0.0, 0.9041, 0.4424, 0.0])
_sp.bezier_points.foreach_set('handle_right', [0.06627, 0.9715, 0.0, -1.036, 0.707, 0.0, -1.477, 0.04562, 0.0, -1.389, -0.2189, 0.0, -1.213, -0.3241, 0.0, -1.022, -0.5739, 0.0, -0.7104, -0.6157, 0.0, -0.4606, -0.4251, 0.0, -0.4188, -0.2189, 0.0, 0.375, -0.3241, 0.0, 0.5656, -0.5739, 0.0, 0.8771, -0.6157, 0.0, 1.127, -0.4251, 0.0, 1.169, -0.2189, 0.0, 1.433, -0.08664, 0.0, 1.433, 0.3247, 0.0, 1.169, 0.4424, 0.0, 0.7718, 0.6188, 0.0])
for _p, _l, _r in zip(_sp.bezier_points, ['VECTOR', 'VECTOR', 'VECTOR', 'VECTOR', 'VECTOR', 'FREE', 'FREE', 'FREE', 'FREE', 'FREE', 'FREE', 'FREE', 'FREE', 'FREE', 'FREE', 'VECTOR', 'FREE', 'FREE'], ['VECTOR', 'VECTOR', 'VECTOR', 'VECTOR', 'FREE', 'FREE', 'FREE', 'FREE', 'FREE', 'FREE', 'FREE', 'FREE', 'FREE', 'FREE', 'VECTOR', 'FREE', 'FREE', 'VECTOR']): _p.handle_left_type = _l; _p.handle_right_type = _r
_sp.use_cyclic_u = True
_sp = cu_path13603.splines.new('BEZIER'); _sp.bezier_points.add(3)
_sp.bezier_points.foreach_set('co', [-0.7495, 0.7731, 0.0, -0.2204, 0.7731, 0.0, -0.2204, 0.4424, 0.0, -1.014, 0.4424, 0.0])
_sp.bezier_points.foreach_set('handle_left', [-0.8377, 0.6629, 0.0, -0.3968, 0.7731, 0.0, -0.2204, 0.5526, 0.0, -0.7495, 0.4424, 0.0])
_sp.bezier_points.foreach_set('handle_right', [-0.5732, 0.7731, 0.0, -0.2204, 0.6629, 0.0, -0.485, 0.4424, 0.0, -0.9259, 0.5526, 0.0])
for _p, _l, _r in zip(_sp.bezier_points, ['VECTOR', 'VECTOR', 'VECTOR', 'VECTOR'], ['VECTOR', 'VECTOR', 'VECTOR', 'VECTOR']): _p.handle_left_type = _l; _p.handle_right_type = _r
_sp.use_cyclic_u = True
_sp = cu_path13603.splines.new('BEZIER'); _sp.bezier_points.add(3)
_sp.bezier_points.foreach_set('co', [-0.02192, 0.7731, 0.0, 0.4411, 0.7731, 0.0, 0.7004, 0.4424, 0.0, -0.02192, 0.4424, 0.0])
_sp.bezier_points.foreach_set('handle_left', [-0.02192, 0.6629, 0.0, 0.2868, 0.7731, 0.0, 0.614, 0.5526, 0.0, 0.2189, 0.4424, 0.0])
_sp.bezier_points.foreach_set('handle_right', [0.1324, 0.7731, 0.0, 0.5275, 0.6629, 0.0, 0.4596, 0.4424, 0.0, -0.02192, 0.5526, 0.0])
for _p, _l, _r in zip(_sp.bezier_points, ['VECTOR', 'VECTOR', 'VECTOR', 'VECTOR'], ['VECTOR', 'VECTOR', 'VECTOR', 'VECTOR']): _p.handle_left_type = _l; _p.handle_right_type = _r
_sp.use_cyclic_u = True
_sp = cu_path13603.splines.new('BEZIER'); _sp.bezier_points.add(7)
_sp.bezier_points.foreach_set('co', [-0.8157, -0.02051, 0.0, -0.6754, -0.07862, 0.0, -0.6172, -0.2189, 0.0, -0.6754, -0.3592, 0.0, -0.8157, -0.4173, 0.0, -0.956, -0.3592, 0.0, -1.014, -0.2189, 0.0, -0.956, -0.07862, 0.0])
_sp.bezier_points.foreach_set('handle_left', [-0.8683, -0.02051, 0.0, -0.7126, -0.04141, 0.0, -0.6172, -0.1663, 0.0, -0.6382, -0.322, 0.0, -0.7631, -0.4173, 0.0, -0.9188, -0.3964, 0.0, -1.014, -0.2715, 0.0, -0.9932, -0.1158, 0.0])
_sp.bezier_points.foreach_set('handle_right', [-0.7631, -0.02051, 0.0, -0.6382, -0.1158, 0.0, -0.6172, -0.2715, 0.0, -0.7126, -0.3964, 0.0, -0.8683, -0.4173, 0.0, -0.9932, -0.322, 0.0, -1.014, -0.1663, 0.0, -0.9188, -0.04141, 0.0])
_sp.use_cyclic_u = True
_sp = cu_path13603.splines.new('BEZIER'); _sp.bezier_points.add(7)
_sp.bezier_points.foreach_set('co', [0.7718, -0.02051, 0.0, 0.9122, -0.07862, 0.0, 0.9703, -0.2189, 0.0, 0.9122, -0.3592, 0.0, 0.7718, -0.4173, 0.0, 0.6315, -0.3592, 0.0, 0.5734, -0.2189, 0.0, 0.6315, -0.07862, 0.0])
_sp.bezier_points.foreach_set('handle_left', [0.7192, -0.02051, 0.0, 0.8749, -0.04141, 0.0, 0.9703, -0.1663, 0.0, 0.9494, -0.322, 0.0, 0.8245, -0.4173, 0.0, 0.6687, -0.3964, 0.0, 0.5734, -0.2715, 0.0, 0.5943, -0.1158, 0.0])
_sp.bezier_points.foreach_set('handle_right', [0.8245, -0.02051, 0.0, 0.9494, -0.1158, 0.0, 0.9703, -0.2715, 0.0, 0.8749, -0.3964, 0.0, 0.7192, -0.4173, 0.0, 0.5943, -0.322, 0.0, 0.5734, -0.1663, 0.0, 0.6687, -0.04141, 0.0])
_sp.use_cyclic_u = True
cu_path13603.materials.append(mat_svgmat_001)
cu_path13603.extrude = 0.5
cu_path13603.fill_mode = 'BOTH'
cu_path13612 = bpy.data.curves.new('path13612', 'CURVE')
cu_path13612.dimensions = '2D'
_sp = cu_path13612.splines.new('BEZIER'); _sp.bezier_points.add(7)
_sp.bezier_points.foreach_set('co', [0.6717, -0.4426, 0.0, 0.5314, -0.3844, 0.0, 0.4733, -0.2442, 0.0, 0.5314, -0.1039, 0.0, 0.6717, -0.04576, 0.0, 0.8121, -0.1039, 0.0, 0.8702, -0.2442, 0.0, 0.8121, -0.3844, 0.0])
_sp.bezier_points.foreach_set('handle_left', [0.7244, -0.4426, 0.0, 0.5686, -0.4217, 0.0, 0.4733, -0.2968, 0.0, 0.4942, -0.1411, 0.0, 0.6191, -0.04576, 0.0, 0.7748, -0.06666, 0.0, 0.8702, -0.1915, 0.0, 0.8493, -0.3472, 0.0])
_sp.bezier_points.foreach_set('handle_right', [0.6191, -0.4426, 0.0, 0.4942, -0.3472, 0.0, 0.4733, -0.1915, 0.0, 0.5686, -0.06666, 0.0, 0.7244, -0.04576, 0.0, 0.8493, -0.1411, 0.0, 0.8702, -0.2968, 0.0, 0.7748, -0.4217, 0.0])
_sp.use_cyclic_u = True
_sp = cu_path13612.splines.new('BEZIER'); _sp.bezier_points.add(3)
_sp.bezier_points.foreach_set('co', [0.8702, 0.7478, 0.0, 1.129, 0.4172, 0.0, 0.5394, 0.4172, 0.0, 0.5394, 0.7478, 0.0])
_sp.bezier_points.foreach_set('handle_left', [0.7599, 0.7478, 0.0, 1.043, 0.5274, 0.0, 0.7361, 0.4172, 0.0, 0.5394, 0.6376, 0.0])
_sp.bezier_points.foreach_set('handle_right', [0.9566, 0.6376, 0.0, 0.9328, 0.4172, 0.0, 0.5394, 0.5274, 0.0, 0.6497, 0.7478, 0.0])
for _p, _l, _r in zip(_sp.bezier_points, ['VECTOR', 'VECTOR', 'VECTOR', 'VECTOR'], ['VECTOR', 'VECTOR', 'VECTOR', 'VECTOR']): _p.handle_left_type = _l; _p.handle_right_type = _r
_sp.use_cyclic_u = True
_sp = cu_path13612.splines.new('BEZIER'); _sp.bezier_points.add(7)
_sp.bezier_points.foreach_set('co', [-0.9158, -0.4426, 0.0, -1.056, -0.3844, 0.0, -1.114, -0.2442, 0.0, -1.056, -0.1039, 0.0, -0.9158, -0.04576, 0.0, -0.7755, -0.1039, 0.0, -0.7173, -0.2442, 0.0, -0.7755, -0.3844, 0.0])
_sp.bezier_points.foreach_set('handle_left', [-0.8632, -0.4426, 0.0, -1.019, -0.4217, 0.0, -1.114, -0.2968, 0.0, -1.093, -0.1411, 0.0, -0.9684, -0.04576, 0.0, -0.8127, -0.06666, 0.0, -0.7173, -0.1915, 0.0, -0.7383, -0.3472, 0.0])
_sp.bezier_points.foreach_set('handle_right', [-0.9684, -0.4426, 0.0, -1.093, -0.3472, 0.0, -1.114, -0.1915, 0.0, -1.019, -0.06666, 0.0, -0.8632, -0.04576, 0.0, -0.7383, -0.1411, 0.0, -0.7173, -0.2968, 0.0, -0.8127, -0.4217, 0.0])
_sp.use_cyclic_u = True
_sp = cu_path13612.splines.new('BEZIER'); _sp.bezier_points.add(17)
_sp.bezier_points.foreach_set('co', [0.9363, 0.9462, 0.0, 0.5394, 0.9462, 0.0, 0.5394, 1.475, 0.0, -1.313, 1.475, 0.0, -1.577, 1.211, 0.0, -1.577, -0.2442, 0.0, -1.313, -0.2442, 0.0, -1.196, -0.5247, 0.0, -0.9158, -0.641, 0.0, -0.6352, -0.5247, 0.0, -0.5189, -0.2442, 0.0, 0.2748, -0.2442, 0.0, 0.3911, -0.5247, 0.0, 0.6717, -0.641, 0.0, 0.9524, -0.5247, 0.0, 1.069, -0.2442, 0.0, 1.333, -0.2442, 0.0, 1.333, 0.4172, 0.0])
_sp.bezier_points.foreach_set('handle_left', [1.069, 0.7699, 0.0, 0.6717, 0.9462, 0.0, 0.5394, 1.299, 0.0, -0.6953, 1.475, 0.0, -1.577, 1.358, 0.0, -1.577, -0.2442, 0.0, -1.401, -0.2442, 0.0, -1.271, -0.4503, 0.0, -1.021, -0.641, 0.0, -0.7096, -0.5991, 0.0, -0.5189, -0.3494, 0.0, 0.2748, -0.2442, 0.0, 0.3167, -0.4503, 0.0, 0.5665, -0.641, 0.0, 0.8779, -0.5991, 0.0, 1.069, -0.3494, 0.0, 1.333, -0.2442, 0.0, 1.333, 0.1967, 0.0])
_sp.bezier_points.foreach_set('handle_right', [0.804, 0.9462, 0.0, 0.5394, 1.123, 0.0, -0.07794, 1.475, 0.0, -1.46, 1.475, 0.0, -1.577, 1.211, 0.0, -1.489, -0.2442, 0.0, -1.313, -0.3494, 0.0, -1.122, -0.5991, 0.0, -0.8105, -0.641, 0.0, -0.5607, -0.4503, 0.0, -0.5189, -0.2442, 0.0, 0.2748, -0.3494, 0.0, 0.4655, -0.5991, 0.0, 0.777, -0.641, 0.0, 1.027, -0.4503, 0.0, 1.069, -0.2442, 0.0, 1.333, -0.02371, 0.0, 1.201, 0.5935, 0.0])
for _p, _l, _r in zip(_sp.bezier_points, ['VECTOR', 'VECTOR', 'VECTOR', 'VECTOR', 'FREE', 'FREE', 'VECTOR', 'FREE', 'FREE', 'FREE', 'FREE', 'FREE', 'FREE', 'FREE', 'FREE', 'FREE', 'FREE', 'VECTOR'], ['VECTOR', 'VECTOR', 'VECTOR', 'FREE', 'FREE', 'VECTOR', 'FREE', 'FREE', 'FREE', 'FREE', 'FREE', 'FREE', 'FREE', 'FREE', 'FREE', 'FREE', 'VECTOR', 'VECTOR']): _p.handle_left_type = _l; _p.handle_right_type = _r
_sp.use_cyclic_u = True
cu_path13612.materials.append(mat_svgmat_003)
cu_path13612.extrude = 0.5
cu_path13612.fill_mode = 'BOTH'
cu_path13603_001 = bpy.data.curves.new('path13603.001', 'CURVE')
cu_path13603_001.dimensions = '2D'
_sp = cu_path13603_001.splines.new('BEZIER'); _sp.bezier_points.add(17)
_sp.bezier_points.foreach_set('co', [0.5073, 0.9715, 0.0, -0.8157, 0.9715, 0.0, -1.477, 0.1779, 0.0, -1.477, -0.2189, 0.0, -1.213, -0.2189, 0.0, -1.096, -0.4995, 0.0, -0.8157, -0.6157, 0.0, -0.5351, -0.4995, 0.0, -0.4188, -0.2189, 0.0, 0.375, -0.2189, 0.0, 0.4912, -0.4995, 0.0, 0.7718, -0.6157, 0.0, 1.052, -0.4995, 0.0, 1.169, -0.2189, 0.0, 1.433, -0.2189, 0.0, 1.433, 0.1779, 0.0, 1.169, 0.4424, 0.0, 0.9041, 0.4424, 0.0])
_sp.bezier_points.foreach_set('handle_left', [0.6395, 0.7951, 0.0, -0.3747, 0.9715, 0.0, -1.257, 0.4424, 0.0, -1.477, -0.08664, 0.0, -1.301, -0.2189, 0.0, -1.171, -0.4251, 0.0, -0.921, -0.6157, 0.0, -0.6095, -0.5739, 0.0, -0.4188, -0.3241, 0.0, 0.375, -0.2189, 0.0, 0.4168, -0.4251, 0.0, 0.6666, -0.6157, 0.0, 0.978, -0.5739, 0.0, 1.169, -0.3241, 0.0, 1.433, -0.2189, 0.0, 1.433, 0.04562, 0.0, 1.316, 0.4424, 0.0, 0.9041, 0.4424, 0.0])
_sp.bezier_points.foreach_set('handle_right', [0.06627, 0.9715, 0.0, -1.036, 0.707, 0.0, -1.477, 0.04562, 0.0, -1.389, -0.2189, 0.0, -1.213, -0.3241, 0.0, -1.022, -0.5739, 0.0, -0.7104, -0.6157, 0.0, -0.4606, -0.4251, 0.0, -0.4188, -0.2189, 0.0, 0.375, -0.3241, 0.0, 0.5656, -0.5739, 0.0, 0.8771, -0.6157, 0.0, 1.127, -0.4251, 0.0, 1.169, -0.2189, 0.0, 1.433, -0.08664, 0.0, 1.433, 0.3247, 0.0, 1.169, 0.4424, 0.0, 0.7718, 0.6188, 0.0])
for _p, _l, _r in zip(_sp.bezier_points, ['VECTOR', 'VECTOR', 'VECTOR', 'VECTOR', 'VECTOR', 'FREE', 'FREE', 'FREE', 'FREE', 'FREE', 'FREE', 'FREE', 'FREE', 'FREE', 'FREE', 'VECTOR', 'FREE', 'FREE'], ['VECTOR', 'VECTOR', 'VECTOR', 'VECTOR', 'FREE', 'FREE', 'FREE', 'FREE', 'FREE', 'FREE', 'FREE', 'FREE', 'FREE', 'FREE', 'VECTOR', 'FREE', 'FREE', 'VECTOR']): _p.handle_left_type = _l; _p.handle_right_type = _r
_sp.use_cyclic_u = True
_sp = cu_path13603_001.splines.new('BEZIER'); _sp.bezier_points.add(3)
_sp.bezier_points.foreach_set('co', [-0.7495, 0.7731, 0.0, -0.2204, 0.7731, 0.0, -0.2204, 0.4424, 0.0, -1.014, 0.4424, 0.0])
_sp.bezier_points.foreach_set('handle_left', [-0.8377, 0.6629, 0.0, -0.3968, 0.7731, 0.0, -0.2204, 0.5526, 0.0, -0.7495, 0.4424, 0.0])
_sp.bezier_points.foreach_set('handle_right', [-0.5732, 0.7731, 0.0, -0.2204, 0.6629, 0.0, -0.485, 0.4424, 0.0, -0.9259, 0.5526, 0.0])
for _p, _l, _r in zip(_sp.bezier_points, ['VECTOR', 'VECTOR', 'VECTOR', 'VECTOR'], ['VECTOR', 'VECTOR', 'VECTOR', 'VECTOR']): _p.handle_left_type = _l; _p.handle_right_type = _r
_sp.use_cyclic_u = True
_sp = cu_path13603_001.splines.new('BEZIER'); _sp.bezier_points.add(3)
_sp.bezier_points.foreach_set('co', [-0.02192, 0.7731, 0.0, 0.4411, 0.7731, 0.0, 0.7004, 0.4424, 0.0, -0.02192, 0.4424, 0.0])
_sp.bezier_points.foreach_set('handle_left', [-0.02192, 0.6629, 0.0, 0.2868, 0.7731, 0.0, 0.614, 0.5526, 0.0, 0.2189, 0.4424, 0.0])
_sp.bezier_points.foreach_set('handle_right', [0.1324, 0.7731, 0.0, 0.5275, 0.6629, 0.0, 0.4596, 0.4424, 0.0, -0.02192, 0.5526, 0.0])
for _p, _l, _r in zip(_sp.bezier_points, ['VECTOR', 'VECTOR', 'VECTOR', 'VECTOR'], ['VECTOR', 'VECTOR', 'VECTOR', 'VECTOR']): _p.handle_left_type = _l; _p.handle_right_type = _r
_sp.use_cyclic_u = True
_sp = cu_path13603_001.splines.new('BEZIER'); _sp.bezier_points.add(7)
_sp.bezier_points.foreach_set('co', [-0.8157, -0.02051, 0.0, -0.6754, -0.07862, 0.0, -0.6172, -0.2189, 0.0, -0.6754, -0.3592, 0.0, -0.8157, -0.4173, 0.0, -0.956, -0.3592, 0.0, -1.014, -0.2189, 0.0, -0.956, -0.07862, 0.0])
_sp.bezier_points.foreach_set('handle_left', [-0.8683, -0.02051, 0.0, -0.7126, -0.04141, 0.0, -0.6172, -0.1663, 0.0, -0.6382, -0.322, 0.0, -0.7631, -0.4173, 0.0, -0.9188, -0.3964, 0.0, -1.014, -0.2715, 0.0, -0.9932, -0.1158, 0.0])
_sp.bezier_points.foreach_set('handle_right', [-0.7631, -0.02051, 0.0, -0.6382, -0.1158, 0.0, -0.6172, -0.2715, 0.0, -0.7126, -0.3964, 0.0, -0.8683, -0.4173, 0.0, -0.9932, -0.322, 0.0, -1.014, -0.1663, 0.0, -0.9188, -0.04141, 0.0])
_sp.use_cyclic_u = True
_sp = cu_path13603_001.splines.new('BEZIER'); _sp.bezier_points.add(7)
_sp.bezier_points.foreach_set('co', [0.7718, -0.02051, 0.0, 0.9122, -0.07862, 0.0, 0.9703, -0.2189, 0.0, 0.9122, -0.3592, 0.0, 0.7718, -0.4173, 0.0, 0.6315, -0.3592, 0.0, 0.5734, -0.2189, 0.0, 0.6315, -0.07862, 0.0])
_sp.bezier_points.foreach_set('handle_left', [0.7192, -0.02051, 0.0, 0.8749, -0.04141, 0.0, 0.9703, -0.1663, 0.0, 0.9494, -0.322, 0.0, 0.8245, -0.4173, 0.0, 0.6687, -0.3964, 0.0, 0.5734, -0.2715, 0.0, 0.5943, -0.1158, 0.0])
_sp.bezier_points.foreach_set('handle_right', [0.8245, -0.02051, 0.0, 0.9494, -0.1158, 0.0, 0.9703, -0.2715, 0.0, 0.8749, -0.3964, 0.0, 0.7192, -0.4173, 0.0, 0.5943, -0.322, 0.0, 0.5734, -0.1663, 0.0, 0.6687, -0.04141, 0.0])
_sp.use_cyclic_u = True
cu_path13603_001.materials.append(mat_material_007)
cu_path13603_001.extrude = 0.5
cu_path13603_001.fill_mode = 'BOTH'
cu_curve_001 = bpy.data.curves.new('Curve.001', 'CURVE')
cu_curve_001.dimensions = '2D'
_sp = cu_curve_001.splines.new('BEZIER'); _sp.bezier_points.add(11)
_sp.bezier_points.foreach_set('co', [0.8035, 1.053, 0.0, -1.172, 1.053, 0.0, -1.454, 0.7705, 0.0, -1.454, -0.4993, 0.0, -1.172, -0.4993, 0.0, -0.7487, -0.9226, 0.0, -0.3254, -0.4993, 0.0, 0.4508, -0.4993, 0.0, 0.8741, -0.9226, 0.0, 1.297, -0.4993, 0.0, 1.65, -0.4993, 0.0, 1.65, 0.2061, 0.0])
_sp.bezier_points.foreach_set('handle_left', [1.086, 0.7705, 0.0, -0.5135, 1.053, 0.0, -1.454, 0.9271, 0.0, -1.454, -0.4993, 0.0, -1.266, -0.4993, 0.0, -0.983, -0.9226, 0.0, -0.3254, -0.7321, 0.0, 0.4508, -0.4993, 0.0, 0.6398, -0.9226, 0.0, 1.297, -0.7321, 0.0, 1.65, -0.4993, 0.0, 1.65, -0.02902, 0.0])
_sp.bezier_points.foreach_set('handle_right', [0.145, 1.053, 0.0, -1.327, 1.053, 0.0, -1.454, 0.7705, 0.0, -1.36, -0.4993, 0.0, -1.172, -0.7321, 0.0, -0.5145, -0.9226, 0.0, -0.3254, -0.4993, 0.0, 0.4508, -0.7321, 0.0, 1.108, -0.9226, 0.0, 1.297, -0.4993, 0.0, 1.65, -0.2642, 0.0, 1.368, 0.4883, 0.0])
for _p, _l, _r in zip(_sp.bezier_points, ['VECTOR', 'VECTOR', 'FREE', 'FREE', 'VECTOR', 'FREE', 'FREE', 'FREE', 'FREE', 'FREE', 'FREE', 'VECTOR'], ['VECTOR', 'FREE', 'FREE', 'VECTOR', 'FREE', 'FREE', 'FREE', 'FREE', 'FREE', 'FREE', 'VECTOR', 'VECTOR']): _p.handle_left_type = _l; _p.handle_right_type = _r
_sp.use_cyclic_u = True
_sp = cu_curve_001.splines.new('BEZIER'); _sp.bezier_points.add(3)
_sp.bezier_points.foreach_set('co', [-1.172, 0.2061, 0.0, -1.172, 0.7705, 0.0, -0.6076, 0.7705, 0.0, -0.6076, 0.2061, 0.0])
_sp.bezier_points.foreach_set('handle_left', [-0.9839, 0.2061, 0.0, -1.172, 0.5823, 0.0, -0.7958, 0.7705, 0.0, -0.6076, 0.3942, 0.0])
_sp.bezier_points.foreach_set('handle_right', [-1.172, 0.3942, 0.0, -0.9839, 0.7705, 0.0, -0.6076, 0.5823, 0.0, -0.7958, 0.2061, 0.0])
for _p, _l, _r in zip(_sp.bezier_points, ['VECTOR', 'VECTOR', 'VECTOR', 'VECTOR'], ['VECTOR', 'VECTOR', 'VECTOR', 'VECTOR']): _p.handle_left_type = _l; _p.handle_right_type = _r
_sp.use_cyclic_u = True
_sp = cu_curve_001.splines.new('BEZIER'); _sp.bezier_points.add(3)
_sp.bezier_points.foreach_set('co', [-0.7487, -0.7109, 0.0, -0.9604, -0.4993, 0.0, -0.7487, -0.2877, 0.0, -0.537, -0.4993, 0.0])
_sp.bezier_points.foreach_set('handle_left', [-0.6316, -0.7109, 0.0, -0.9604, -0.6164, 0.0, -0.8658, -0.2877, 0.0, -0.537, -0.3822, 0.0])
_sp.bezier_points.foreach_set('handle_right', [-0.8658, -0.7109, 0.0, -0.9604, -0.3822, 0.0, -0.6316, -0.2877, 0.0, -0.537, -0.6164, 0.0])
_sp.use_cyclic_u = True
_sp = cu_curve_001.splines.new('BEZIER'); _sp.bezier_points.add(3)
_sp.bezier_points.foreach_set('co', [0.2391, 0.2061, 0.0, -0.3254, 0.2061, 0.0, -0.3254, 0.7705, 0.0, 0.2391, 0.7705, 0.0])
_sp.bezier_points.foreach_set('handle_left', [0.2391, 0.3942, 0.0, -0.1372, 0.2061, 0.0, -0.3254, 0.5823, 0.0, 0.05093, 0.7705, 0.0])
_sp.bezier_points.foreach_set('handle_right', [0.05093, 0.2061, 0.0, -0.3254, 0.3942, 0.0, -0.1372, 0.7705, 0.0, 0.2391, 0.5823, 0.0])
for _p, _l, _r in zip(_sp.bezier_points, ['VECTOR', 'VECTOR', 'VECTOR', 'VECTOR'], ['VECTOR', 'VECTOR', 'VECTOR', 'VECTOR']): _p.handle_left_type = _l; _p.handle_right_type = _r
_sp.use_cyclic_u = True
_sp = cu_curve_001.splines.new('BEZIER'); _sp.bezier_points.add(3)
_sp.bezier_points.foreach_set('co', [0.8741, -0.7109, 0.0, 0.6624, -0.4993, 0.0, 0.8741, -0.2877, 0.0, 1.086, -0.4993, 0.0])
_sp.bezier_points.foreach_set('handle_left', [0.9912, -0.7109, 0.0, 0.6624, -0.6164, 0.0, 0.757, -0.2877, 0.0, 1.086, -0.3822, 0.0])
_sp.bezier_points.foreach_set('handle_right', [0.757, -0.7109, 0.0, 0.6624, -0.3822, 0.0, 0.9912, -0.2877, 0.0, 1.086, -0.6164, 0.0])
_sp.use_cyclic_u = True
_sp = cu_curve_001.splines.new('BEZIER'); _sp.bezier_points.add(3)
_sp.bezier_points.foreach_set('co', [0.5213, 0.2061, 0.0, 0.5213, 0.7705, 0.0, 0.6624, 0.7705, 0.0, 1.227, 0.2061, 0.0])
_sp.bezier_points.foreach_set('handle_left', [0.7565, 0.2061, 0.0, 0.5213, 0.5823, 0.0, 0.6154, 0.7705, 0.0, 1.039, 0.3942, 0.0])
_sp.bezier_points.foreach_set('handle_right', [0.5213, 0.3942, 0.0, 0.5683, 0.7705, 0.0, 0.8506, 0.5823, 0.0, 0.9917, 0.2061, 0.0])
for _p, _l, _r in zip(_sp.bezier_points, ['VECTOR', 'VECTOR', 'VECTOR', 'VECTOR'], ['VECTOR', 'VECTOR', 'VECTOR', 'VECTOR']): _p.handle_left_type = _l; _p.handle_right_type = _r
_sp.use_cyclic_u = True
cu_curve_001.materials.append(mat_svgmat_004)
cu_curve_001.extrude = 0.5
cu_curve_001.fill_mode = 'BOTH'
cu_recttracking = bpy.data.curves.new('rectTracking', 'CURVE')
cu_recttracking.dimensions = '3D'
_sp = cu_recttracking.splines.new('BEZIER'); _sp.bezier_points.add(7)
_sp.bezier_points.foreach_set('co', [-1.52, 0.9946, -3.815e-05, 1.527, 0.9946, -3.815e-05, 1.682, 0.8391, -3.815e-05, 1.682, -0.8349, -3.815e-05, 1.527, -0.9905, -3.815e-05, -1.52, -0.9905, -3.815e-05, -1.675, -0.8349, -3.815e-05, -1.675, 0.8391, -3.815e-05])
_sp.bezier_points.foreach_set('handle_left', [-1.52, 0.9946, -3.815e-05, 0.5112, 0.9946, -3.815e-05, 1.682, 0.8391, -3.815e-05, 1.682, -0.2769, -3.815e-05, 1.527, -0.9905, -3.815e-05, -0.5043, -0.9905, -3.815e-05, -1.675, -0.8349, -3.815e-05, -1.675, 0.2811, -3.815e-05])
_sp.bezier_points.foreach_set('handle_right', [-0.5043, 0.9946, -3.815e-05, 1.682, 0.9946, -3.815e-05, 1.682, 0.2811, -3.815e-05, 1.682, -0.9905, -3.815e-05, 0.5112, -0.9905, -3.815e-05, -1.675, -0.9905, -3.815e-05, -1.675, -0.2769, -3.815e-05, -1.675, 0.9946, -3.815e-05])
for _p, _l, _r in zip(_sp.bezier_points, ['FREE', 'VECTOR', 'FREE', 'VECTOR', 'FREE', 'VECTOR', 'FREE', 'VECTOR'], ['VECTOR', 'FREE', 'VECTOR', 'FREE', 'VECTOR', 'FREE', 'VECTOR', 'FREE']): _p.handle_left_type = _l; _p.handle_right_type = _r
_sp.use_cyclic_u = True
cu_recttracking.fill_mode = 'FULL'
txt_text_001 = bpy.data.curves.new('Text.001', 'FONT')
txt_text_001.dimensions = '2D'
txt_text_001.body = 'Vehicles detected'
txt_text_001.materials.append(mat_material_010)
txt_text_001.extrude = 0.2
txt_text_006 = bpy.data.curves.new('Text.006', 'FONT')
txt_text_006.dimensions = '2D'
txt_text_006.body = 'cars:'
txt_text_006.materials.append(mat_material_010)
txt_text_006.extrude = 0.2
txt_text_007 = bpy.data.curves.new('Text.007', 'FONT')
txt_text_007.dimensions = '2D'
txt_text_007.body = 'trucks:'
txt_text_007.materials.append(mat_material_010)
txt_text_007.extrude = 0.2
txt_text_008 = bpy.data.curves.new('Text.008', 'FONT')
txt_text_008.dimensions = '2D'
txt_text_008.body = 'motorbikes:'
txt_text_008.materials.append(mat_material_010)
txt_text_008.extrude = 0.2
txt_text_009 = bpy.data.curves.new('Text.009', 'FONT')
txt_text_009.dimensions = '2D'
txt_text_009.body = '0'
txt_text_009.materials.append(mat_material_010)
txt_text_009.extrude = 0.2
txt_text_010 = bpy.data.curves.new('Text.010', 'FONT')
txt_text_010.dimensions = '2D'
txt_text_010.body = '0'
txt_text_010.materials.append(mat_material_010)
txt_text_010.extrude = 0.2
txt_text_011 = bpy.data.curves.new('Text.011', 'FONT')
txt_text_011.dimensions = '2D'
txt_text_011.body = '0'
txt_text_011.materials.append(mat_material_010)
txt_text_011.extrude = 0.2
txt_text = bpy.data.curves.new('Text', 'FONT')
txt_text.dimensions = '2D'
txt_text.body = 'Commean'
txt_text.materials.append(mat_material_005)
txt_text.extrude = 0.1576
txt_text.resolution_u = 13

# ---- objects
ob_camera = bpy.data.objects.new('Camera', cam_camera)
ob_plane = bpy.data.objects.new('Plane', me_plane)
ob_area = bpy.data.objects.new('Area', light_area)
ob_ampel = bpy.data.objects.new('Ampel', me_cube_002)
ob_camholder = bpy.data.objects.new('CamHolder', me_cube_004)
ob_cam = bpy.data.objects.new('Cam', me_cube_003)
ob_lightray = bpy.data.objects.new('LightRay', me_cube_008)
ob_car01 = bpy.data.objects.new('Car01', cu_path13603)
ob_truck01 = bpy.data.objects.new('Truck01', cu_path13612)
ob_car02 = bpy.data.objects.new('Car02', cu_path13603_001)
ob_shuttel01 = bpy.data.objects.new('Shuttel01', cu_curve_001)
ob_ground = bpy.data.objects.new('Ground', me_cube_001)
ob_tunnel = bpy.data.objects.new('Tunnel', me_cube_005)
ob_cube_002 = bpy.data.objects.new('Cube.002', me_cube_009)
ob_recttracking01 = bpy.data.objects.new('RectTracking01', cu_recttracking)
ob_vehiclesdetected = bpy.data.objects.new('VehiclesDetected', txt_text_001)
ob_lbl_cars = bpy.data.objects.new('lbl_cars', txt_text_006)
ob_lbl_trucks = bpy.data.objects.new('lbl_trucks', txt_text_007)
ob_lbl_motorbikes = bpy.data.objects.new('lbl_motorbikes', txt_text_008)
ob_count_cars = bpy.data.objects.new('count_cars', txt_text_009)
ob_count_trucks = bpy.data.objects.new('count_trucks', txt_text_010)
ob_count_motorbikes = bpy.data.objects.new('count_motorbikes', txt_text_011)
ob_text = bpy.data.objects.new('Text', txt_text)

# ---- transforms, parenting, visibility, modifiers, constraints
ob_camera.location = (0.0, -81.99, 7.374)
ob_camera.rotation_euler = (1.571, 0.0, 0.0)
ob_camera.lock_rotations_4d = False
ob_camera.empty_display_type = 'ARROWS'
ob_camera.color = (0.0, 0.0, 0.0, 0.0)
ob_camera.display_type = 'WIRE'
ob_camera.lineart.crease_threshold = 0.0
ob_plane.location = (-2.789, -1.707, -0.5198)
ob_plane.rotation_euler = (1.571, 0.0, 0.0)
ob_plane.scale = (250.0, 250.0, 250.0)
ob_area.location = (-104.4, -155.3, 127.1)
ob_area.rotation_euler = (0.9355, -0.4809, -7.011e-08)
ob_area.scale = (100.0, 100.0, 100.0)
ob_ampel.location = (24.53, -6.607, 1.978)
ob_camholder.parent = ob_ampel
ob_camholder.matrix_parent_inverse = Matrix(((1.0, -0.0, -0.0, -0.0), (-0.0, 1.0, 0.0, 6.607), (-0.0, -0.0, 1.0, -1.978), (-0.0, 0.0, -0.0, 1.0)))
ob_camholder.location = (0.0, -6.607, 8.355)
ob_camholder.scale = (0.49, 0.49, 0.49)
ob_cam.parent = ob_camholder
ob_cam.matrix_parent_inverse = Matrix(((1.0, -0.0, -0.0, -0.0), (-0.0, 1.0, 0.0, 20.0), (-0.0, -0.0, 1.0, 1.427), (-0.0, 0.0, -0.0, 1.0)))
ob_cam.location = (0.0, -20.0, 0.0)
ob_cam.rotation_euler = (2.861e-09, -0.5327, -0.08448)
ob_lightray.parent = ob_cam
ob_lightray.matrix_parent_inverse = Matrix(((1.758, -0.0, 1.036, -33.56), (-0.0, 2.041, -0.0, 13.48), (-1.036, -0.0, 1.758, -1.665), (-0.0, -0.0, -0.0, 1.0)))
ob_lightray.location = (11.92, -6.607, 7.976)
ob_lightray.rotation_euler = (0.0, 1.038, 0.0)
ob_car01.location = (-11.67, -3.897, 1.616)
ob_car01.rotation_euler = (1.571, 0.0, 0.0)
ob_car01.lock_location = (False, True, True)
ob_truck01.location = (0.1027, -3.897, 1.641)
ob_truck01.rotation_euler = (1.571, 0.0, 0.0)
ob_truck01.lock_location = (False, True, True)
ob_car02.location = (-15.16, -3.897, 1.616)
ob_car02.rotation_euler = (1.571, 0.0, 0.0)
ob_car02.lock_location = (False, True, True)
ob_shuttel01.location = (-18.89, -3.897, 1.921)
ob_shuttel01.rotation_euler = (1.571, 0.0, 0.0)
ob_shuttel01.lock_location = (False, True, True)
ob_ground.location = (0.0, -4.0, 0.0)
ob_ground.rotation_euler = (0.0, 0.0, 3.142)
_m = ob_ground.modifiers.new('Mirror', 'MIRROR')
_m.use_axis = (True, False, True)
_m = ob_ground.modifiers.new('Subdivision', 'SUBSURF')
_m.levels = 3
_m.render_levels = 5
ob_tunnel.location = (-23.15, -4.192, 3.321)
ob_tunnel.rotation_euler = (0.0, 0.0, 1.571)
ob_tunnel.scale = (2.535, 2.535, 2.535)
ob_cube_002.parent = ob_recttracking01
ob_cube_002.matrix_parent_inverse = Matrix(((1.0, 0.0, 0.0, -0.0), (0.0, -4.371e-08, 1.0, -2.371), (-0.0, -1.0, -4.371e-08, -4.26), (-0.0, 0.0, -0.0, 1.0)))
ob_cube_002.location = (0.1134, -4.26, 2.356)
ob_cube_002.scale = (0.07337, 0.07337, 0.07337)
_m = ob_cube_002.modifiers.new('Mirror', 'MIRROR')
_m.use_axis = (True, True, True)
_m = ob_cube_002.modifiers.new('Array', 'ARRAY')
_m.fit_type = 'FIT_LENGTH'
_m.count = 16
_m.fit_length = 137.3
_m.relative_offset_displace = (1.264, 0.0, 0.0)
_m = ob_cube_002.modifiers.new('Curve', 'CURVE')
_m.object = ob_recttracking01
_m = ob_cube_002.modifiers.new('Subdivision', 'SUBSURF')
_m.render_levels = 5
ob_recttracking01.location = (0.0, -4.912, 2.423)
ob_recttracking01.rotation_euler = (1.571, 0.0, 0.0)
ob_recttracking01.scale = (1.393, 1.393, 1.393)
ob_vehiclesdetected.location = (10.59, -6.36, 19.93)
ob_vehiclesdetected.rotation_euler = (1.699, 0.03924, -0.2244)
ob_vehiclesdetected.scale = (1.758, 1.758, 1.758)
ob_lbl_cars.parent = ob_vehiclesdetected
ob_lbl_cars.matrix_parent_inverse = Matrix(((0.554, -0.1264, -0.02231, -6.227), (0.005337, -0.07606, 0.5636, -11.78), (-0.1283, -0.5493, -0.07291, -0.6812), (-0.0, 0.0, -0.0, 1.0)))
ob_lbl_cars.location = (10.57, -6.049, 17.63)
ob_lbl_cars.rotation_euler = (1.699, 0.03924, -0.2244)
ob_lbl_cars.scale = (1.541, 1.541, 1.541)
ob_lbl_trucks.parent = ob_vehiclesdetected
ob_lbl_trucks.matrix_parent_inverse = Matrix(((0.554, -0.1264, -0.02231, -6.227), (0.005337, -0.07606, 0.5636, -11.78), (-0.1283, -0.5493, -0.07291, -0.6812), (-0.0, 0.0, -0.0, 1.0)))
ob_lbl_trucks.location = (10.55, -5.781, 15.64)
ob_lbl_trucks.rotation_euler = (1.699, 0.03924, -0.2244)
ob_lbl_trucks.scale = (1.541, 1.541, 1.541)
ob_lbl_motorbikes.parent = ob_vehiclesdetected
ob_lbl_motorbikes.matrix_parent_inverse = Matrix(((0.554, -0.1264, -0.02231, -6.227), (0.005337, -0.07606, 0.5636, -11.78), (-0.1283, -0.5493, -0.07291, -0.6812), (-0.0, 0.0, -0.0, 1.0)))
ob_lbl_motorbikes.location = (10.53, -5.514, 13.66)
ob_lbl_motorbikes.rotation_euler = (1.699, 0.03924, -0.2244)
ob_lbl_motorbikes.scale = (1.541, 1.541, 1.541)
ob_count_cars.parent = ob_vehiclesdetected
ob_count_cars.matrix_parent_inverse = Matrix(((0.554, -0.1264, -0.02231, -6.227), (0.005337, -0.07606, 0.5636, -11.78), (-0.1283, -0.5493, -0.07291, -0.6812), (-0.0, 0.0, -0.0, 1.0)))
ob_count_cars.location = (19.06, -7.985, 17.28)
ob_count_cars.rotation_euler = (1.699, 0.03924, -0.2244)
ob_count_cars.scale = (1.541, 1.541, 1.541)
ob_count_trucks.parent = ob_vehiclesdetected
ob_count_trucks.matrix_parent_inverse = Matrix(((0.554, -0.1264, -0.02231, -6.227), (0.005337, -0.07606, 0.5636, -11.78), (-0.1283, -0.5493, -0.07291, -0.6812), (-0.0, 0.0, -0.0, 1.0)))
ob_count_trucks.location = (19.04, -7.718, 15.3)
ob_count_trucks.rotation_euler = (1.699, 0.03924, -0.2244)
ob_count_trucks.scale = (1.541, 1.541, 1.541)
ob_count_motorbikes.parent = ob_vehiclesdetected
ob_count_motorbikes.matrix_parent_inverse = Matrix(((0.554, -0.1264, -0.02231, -6.227), (0.005337, -0.07606, 0.5636, -11.78), (-0.1283, -0.5493, -0.07291, -0.6812), (-0.0, 0.0, -0.0, 1.0)))
ob_count_motorbikes.location = (19.02, -7.45, 13.32)
ob_count_motorbikes.rotation_euler = (1.699, 0.03924, -0.2244)
ob_count_motorbikes.scale = (1.541, 1.541, 1.541)
ob_text.location = (-21.28, -1.306, -44.11)
ob_text.rotation_euler = (1.571, 0.0, 0.0)
ob_text.scale = (10.0, 10.0, 10.0)

# ---- collection membership
col_base.objects.link(ob_camera)
col_base.objects.link(ob_plane)
col_base.objects.link(ob_area)
col_ampel.objects.link(ob_ampel)
col_ampel.objects.link(ob_camholder)
col_ampel.objects.link(ob_cam)
col_ampel.objects.link(ob_lightray)
col_vehicles.objects.link(ob_car01)
col_vehicles.objects.link(ob_truck01)
col_vehicles.objects.link(ob_car02)
col_vehicles.objects.link(ob_shuttel01)
col_misc.objects.link(ob_ground)
col_tunnel.objects.link(ob_tunnel)
col_tracking.objects.link(ob_cube_002)
col_tracking.objects.link(ob_recttracking01)
col_text.objects.link(ob_vehiclesdetected)
col_text.objects.link(ob_lbl_cars)
col_text.objects.link(ob_lbl_trucks)
col_text.objects.link(ob_lbl_motorbikes)
col_text.objects.link(ob_count_cars)
col_text.objects.link(ob_count_trucks)
col_text.objects.link(ob_count_motorbikes)
col_logo.objects.link(ob_text)

# ---- scene / render settings (as saved in the file)
scene.camera = ob_camera
scene.frame_start = 1; scene.frame_end = 250; scene.frame_set(125)
scene.render.engine = 'CYCLES'
scene.render.fps = 60
scene.cycles.sampling_pattern = 'TABULATED_SOBOL'
scene.cycles.use_light_tree = False
scene.view_settings.view_transform = 'Filmic'
bpy.context.view_layer.update()

